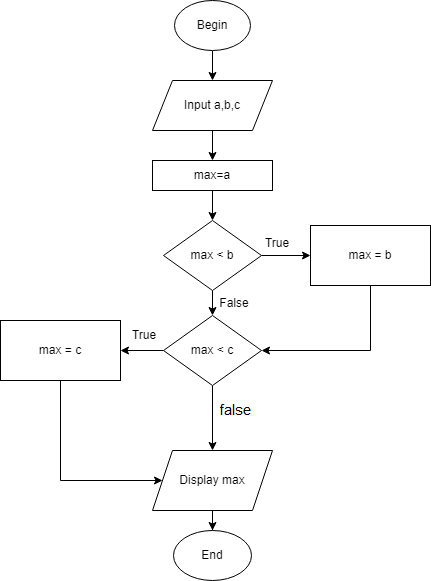

The diagram above was exported from draw.io. Its source (the exported page's mxGraphModel, read from the mxfile embedded in the PNG):
<mxGraphModel dx="862" dy="450" grid="1" gridSize="10" guides="1" tooltips="1" connect="1" arrows="1" fold="1" page="1" pageScale="1" pageWidth="827" pageHeight="1169" math="0" shadow="0">
  <root>
    <mxCell id="WIyWlLk6GJQsqaUBKTNV-0" />
    <mxCell id="WIyWlLk6GJQsqaUBKTNV-1" parent="WIyWlLk6GJQsqaUBKTNV-0" />
    <mxCell id="LeKxj4jmn4TNc9qPwGWV-4" style="edgeStyle=orthogonalEdgeStyle;rounded=0;orthogonalLoop=1;jettySize=auto;html=1;entryX=0.5;entryY=0;entryDx=0;entryDy=0;" edge="1" parent="WIyWlLk6GJQsqaUBKTNV-1" source="LeKxj4jmn4TNc9qPwGWV-0" target="LeKxj4jmn4TNc9qPwGWV-1">
      <mxGeometry relative="1" as="geometry" />
    </mxCell>
    <mxCell id="LeKxj4jmn4TNc9qPwGWV-0" value="Begin" style="ellipse;whiteSpace=wrap;html=1;" vertex="1" parent="WIyWlLk6GJQsqaUBKTNV-1">
      <mxGeometry x="354" y="30" width="76" height="50" as="geometry" />
    </mxCell>
    <mxCell id="LeKxj4jmn4TNc9qPwGWV-3" style="edgeStyle=orthogonalEdgeStyle;rounded=0;orthogonalLoop=1;jettySize=auto;html=1;entryX=0.5;entryY=0;entryDx=0;entryDy=0;" edge="1" parent="WIyWlLk6GJQsqaUBKTNV-1" source="LeKxj4jmn4TNc9qPwGWV-1">
      <mxGeometry relative="1" as="geometry">
        <mxPoint x="392" y="190" as="targetPoint" />
      </mxGeometry>
    </mxCell>
    <mxCell id="LeKxj4jmn4TNc9qPwGWV-1" value="Input a,b,c" style="shape=parallelogram;perimeter=parallelogramPerimeter;whiteSpace=wrap;html=1;fixedSize=1;" vertex="1" parent="WIyWlLk6GJQsqaUBKTNV-1">
      <mxGeometry x="332" y="110" width="120" height="50" as="geometry" />
    </mxCell>
    <mxCell id="LeKxj4jmn4TNc9qPwGWV-9" style="edgeStyle=orthogonalEdgeStyle;rounded=0;orthogonalLoop=1;jettySize=auto;html=1;entryX=0.5;entryY=0;entryDx=0;entryDy=0;" edge="1" parent="WIyWlLk6GJQsqaUBKTNV-1" source="LeKxj4jmn4TNc9qPwGWV-7" target="LeKxj4jmn4TNc9qPwGWV-8">
      <mxGeometry relative="1" as="geometry" />
    </mxCell>
    <mxCell id="LeKxj4jmn4TNc9qPwGWV-7" value="max=a" style="rounded=0;whiteSpace=wrap;html=1;" vertex="1" parent="WIyWlLk6GJQsqaUBKTNV-1">
      <mxGeometry x="332" y="190" width="120" height="30" as="geometry" />
    </mxCell>
    <mxCell id="LeKxj4jmn4TNc9qPwGWV-13" style="edgeStyle=orthogonalEdgeStyle;rounded=0;orthogonalLoop=1;jettySize=auto;html=1;entryX=0.5;entryY=0;entryDx=0;entryDy=0;" edge="1" parent="WIyWlLk6GJQsqaUBKTNV-1" source="LeKxj4jmn4TNc9qPwGWV-8" target="LeKxj4jmn4TNc9qPwGWV-12">
      <mxGeometry relative="1" as="geometry" />
    </mxCell>
    <mxCell id="LeKxj4jmn4TNc9qPwGWV-18" style="edgeStyle=orthogonalEdgeStyle;rounded=0;orthogonalLoop=1;jettySize=auto;html=1;entryX=0;entryY=0.5;entryDx=0;entryDy=0;" edge="1" parent="WIyWlLk6GJQsqaUBKTNV-1" source="LeKxj4jmn4TNc9qPwGWV-8" target="LeKxj4jmn4TNc9qPwGWV-17">
      <mxGeometry relative="1" as="geometry" />
    </mxCell>
    <mxCell id="LeKxj4jmn4TNc9qPwGWV-8" value="max &amp;lt; b" style="rhombus;whiteSpace=wrap;html=1;" vertex="1" parent="WIyWlLk6GJQsqaUBKTNV-1">
      <mxGeometry x="343" y="250" width="98" height="70" as="geometry" />
    </mxCell>
    <mxCell id="LeKxj4jmn4TNc9qPwGWV-21" style="edgeStyle=orthogonalEdgeStyle;rounded=0;orthogonalLoop=1;jettySize=auto;html=1;entryX=1;entryY=0.5;entryDx=0;entryDy=0;" edge="1" parent="WIyWlLk6GJQsqaUBKTNV-1" source="LeKxj4jmn4TNc9qPwGWV-12" target="LeKxj4jmn4TNc9qPwGWV-20">
      <mxGeometry relative="1" as="geometry" />
    </mxCell>
    <mxCell id="LeKxj4jmn4TNc9qPwGWV-27" style="edgeStyle=orthogonalEdgeStyle;rounded=0;orthogonalLoop=1;jettySize=auto;html=1;entryX=0.5;entryY=0;entryDx=0;entryDy=0;" edge="1" parent="WIyWlLk6GJQsqaUBKTNV-1" source="LeKxj4jmn4TNc9qPwGWV-12" target="LeKxj4jmn4TNc9qPwGWV-24">
      <mxGeometry relative="1" as="geometry" />
    </mxCell>
    <mxCell id="LeKxj4jmn4TNc9qPwGWV-12" value="max &amp;lt; c" style="rhombus;whiteSpace=wrap;html=1;" vertex="1" parent="WIyWlLk6GJQsqaUBKTNV-1">
      <mxGeometry x="343" y="345" width="98" height="70" as="geometry" />
    </mxCell>
    <mxCell id="LeKxj4jmn4TNc9qPwGWV-14" value="False" style="text;html=1;strokeColor=none;fillColor=none;align=center;verticalAlign=middle;whiteSpace=wrap;rounded=0;" vertex="1" parent="WIyWlLk6GJQsqaUBKTNV-1">
      <mxGeometry x="384" y="318" width="60" height="30" as="geometry" />
    </mxCell>
    <mxCell id="LeKxj4jmn4TNc9qPwGWV-16" value="True" style="text;html=1;strokeColor=none;fillColor=none;align=center;verticalAlign=middle;whiteSpace=wrap;rounded=0;" vertex="1" parent="WIyWlLk6GJQsqaUBKTNV-1">
      <mxGeometry x="427" y="258" width="60" height="30" as="geometry" />
    </mxCell>
    <mxCell id="LeKxj4jmn4TNc9qPwGWV-19" style="edgeStyle=orthogonalEdgeStyle;rounded=0;orthogonalLoop=1;jettySize=auto;html=1;entryX=1;entryY=0.5;entryDx=0;entryDy=0;" edge="1" parent="WIyWlLk6GJQsqaUBKTNV-1" source="LeKxj4jmn4TNc9qPwGWV-17" target="LeKxj4jmn4TNc9qPwGWV-12">
      <mxGeometry relative="1" as="geometry">
        <Array as="points">
          <mxPoint x="550" y="380" />
        </Array>
      </mxGeometry>
    </mxCell>
    <mxCell id="LeKxj4jmn4TNc9qPwGWV-17" value="max = b" style="rounded=0;whiteSpace=wrap;html=1;" vertex="1" parent="WIyWlLk6GJQsqaUBKTNV-1">
      <mxGeometry x="490" y="255" width="120" height="60" as="geometry" />
    </mxCell>
    <mxCell id="LeKxj4jmn4TNc9qPwGWV-26" style="edgeStyle=orthogonalEdgeStyle;rounded=0;orthogonalLoop=1;jettySize=auto;html=1;entryX=0;entryY=0.5;entryDx=0;entryDy=0;" edge="1" parent="WIyWlLk6GJQsqaUBKTNV-1" source="LeKxj4jmn4TNc9qPwGWV-20" target="LeKxj4jmn4TNc9qPwGWV-24">
      <mxGeometry relative="1" as="geometry">
        <Array as="points">
          <mxPoint x="240" y="510" />
        </Array>
      </mxGeometry>
    </mxCell>
    <mxCell id="LeKxj4jmn4TNc9qPwGWV-20" value="max = c" style="rounded=0;whiteSpace=wrap;html=1;" vertex="1" parent="WIyWlLk6GJQsqaUBKTNV-1">
      <mxGeometry x="180" y="350" width="120" height="60" as="geometry" />
    </mxCell>
    <mxCell id="LeKxj4jmn4TNc9qPwGWV-22" value="True" style="text;html=1;strokeColor=none;fillColor=none;align=center;verticalAlign=middle;whiteSpace=wrap;rounded=0;" vertex="1" parent="WIyWlLk6GJQsqaUBKTNV-1">
      <mxGeometry x="294" y="350" width="60" height="30" as="geometry" />
    </mxCell>
    <mxCell id="LeKxj4jmn4TNc9qPwGWV-28" style="edgeStyle=orthogonalEdgeStyle;rounded=0;orthogonalLoop=1;jettySize=auto;html=1;entryX=0.5;entryY=0;entryDx=0;entryDy=0;" edge="1" parent="WIyWlLk6GJQsqaUBKTNV-1" source="LeKxj4jmn4TNc9qPwGWV-24" target="LeKxj4jmn4TNc9qPwGWV-25">
      <mxGeometry relative="1" as="geometry" />
    </mxCell>
    <mxCell id="LeKxj4jmn4TNc9qPwGWV-24" value="Display max" style="shape=parallelogram;perimeter=parallelogramPerimeter;whiteSpace=wrap;html=1;fixedSize=1;" vertex="1" parent="WIyWlLk6GJQsqaUBKTNV-1">
      <mxGeometry x="332" y="480" width="120" height="60" as="geometry" />
    </mxCell>
    <mxCell id="LeKxj4jmn4TNc9qPwGWV-25" value="End" style="ellipse;whiteSpace=wrap;html=1;" vertex="1" parent="WIyWlLk6GJQsqaUBKTNV-1">
      <mxGeometry x="353" y="560" width="78" height="50" as="geometry" />
    </mxCell>
  </root>
</mxGraphModel>